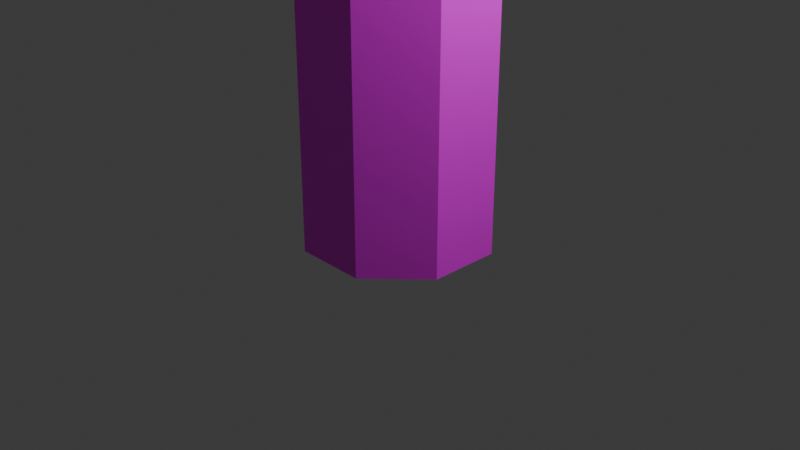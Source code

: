 # Source: billboard.blend  (saved by Blender 5.2.45; exported with 4.5.12 LTS)
import bpy
from mathutils import Matrix  # noqa: F401  (used for matrix-valued properties, if any)

bpy.ops.wm.read_factory_settings(use_empty=True)
scene = bpy.context.scene
scene.name = 'Scene'

# ---- collections
col_billboard = bpy.data.collections.new('Billboard'); scene.collection.children.link(col_billboard)
col_rendering = bpy.data.collections.new('Rendering'); scene.collection.children.link(col_rendering)

# ---- images (referenced by path relative to the original .blend; pixels are not part of the script)
import os
ASSET_DIR = os.environ.get("B2B_ASSET_DIR", "")  # directory of the original .blend (textures are referenced by path, not embedded)
HERE = os.path.dirname(os.path.abspath(__file__))  # packed textures are extracted next to this script under _unpacked/

def load_image(name, relpath, width, height, colorspace="sRGB"):
    """Load a texture the original file referenced (path relative to the .blend, or extracted next to this script)."""
    p = next((c for c in (os.path.join(HERE, relpath), os.path.join(ASSET_DIR, relpath)) if relpath and os.path.exists(c)), "")
    if p:
        img = bpy.data.images.load(p, check_existing=True)
        img.name = name
    else:  # same state as the original file: an image datablock whose file is absent (Cycles renders it pink)
        img = bpy.data.images.new(name, width, height)
        img.source = "FILE"
        img.filepath = "//" + (relpath or name)
    img.colorspace_settings.name = colorspace
    return img
img_material_001_base_color_001 = load_image('Material.001 Base Color.001', 'billboard.png', 1024, 1024, 'sRGB')

# ---- materials (node trees are filled in below, after node groups)
mat_material_001 = bpy.data.materials.new('Material.001')

# ---- material node trees
mat_material_001.use_nodes = True; mat_material_001.node_tree.nodes.clear()
_N = mat_material_001.node_tree.nodes; _L = mat_material_001.node_tree.links
n0 = _N.new('ShaderNodeBsdfPrincipled'); n0.name = 'Principled BSDF'; n0.location = (-200, 100)
n1 = _N.new('ShaderNodeOutputMaterial'); n1.name = 'Material Output'; n1.location = (200, 100)
n2 = _N.new('ShaderNodeTexImage'); n2.name = 'Image Texture'; n2.location = (-490, 80)
n2.image = img_material_001_base_color_001
_L.new(n0.outputs[0], n1.inputs[0])
_L.new(n2.outputs[0], n0.inputs[0])
n1.is_active_output = True

# ---- world
world_world = bpy.data.worlds.new('World'); scene.world = world_world
world_world.use_nodes = True; world_world.node_tree.nodes.clear()
_N = world_world.node_tree.nodes; _L = world_world.node_tree.links
n0 = _N.new('ShaderNodeOutputWorld'); n0.name = 'World Output'; n0.location = (200, 100)
n1 = _N.new('ShaderNodeBackground'); n1.name = 'Background'; n1.location = (-200, 100)
n1.inputs[0].default_value = (0.05088, 0.05088, 0.05088, 1.0)
_L.new(n1.outputs[0], n0.inputs[0])
n0.is_active_output = True
world_world.color = (0.05088, 0.05088, 0.05088)
world_world.sun_shadow_jitter_overblur = 0.0

# ---- cameras
cam_camera = bpy.data.cameras.new('Camera')
cam_camera.clip_end = 100.0
cam_camera.ortho_scale = 7.314

# ---- lights
light_light = bpy.data.lights.new('Light', 'POINT')
light_light.energy = 1000.0
light_light.shadow_soft_size = 0.1

# ---- meshes
me_billboard = bpy.data.meshes.new('Billboard')
me_billboard.from_pydata([(0.3827, 0.9239, -0.1839), (0.3827, 0.9239, 14.15), (0.9239, 0.3827, -0.1839), (0.9239, 0.3827, 14.15), (0.9239, -0.3827, -0.1839), (0.9239, -0.3827, 14.15), (0.3827, -0.9239, -0.1839), (0.3827, -0.9239, 14.15), (-0.3827, -0.9239, -0.1839), (-0.3827, -0.9239, 14.15), (-0.9239, -0.3827, -0.1839), (-0.9239, -0.3827, 14.15), (-0.9239, 0.3827, -0.1839), (-0.9239, 0.3827, 14.15), (-0.3827, 0.9239, -0.1839), (-0.3827, 0.9239, 14.15), (-1.644, -11.28, 26.13), (-1.644, -11.28, 15.32), (4.637, -13.26, 14.11), (4.637, -13.26, 14.21), (4.637, 13.26, 14.11), (4.637, 13.26, 14.21), (-4.637, 13.26, 14.11), (-4.637, -13.26, 14.11), (-4.637, -13.26, 14.21), (-4.637, 13.26, 14.21), (-1.644, 11.28, 15.32), (-1.644, 11.28, 26.13), (-1.22, -11.28, 15.32), (-1.22, -11.28, 26.13), (-1.22, 11.28, 15.32), (-1.22, 11.28, 26.13), (1.3, -11.28, 26.13), (1.3, -11.28, 15.32), (1.3, 11.28, 15.32), (1.3, 11.28, 26.13), (1.725, -11.28, 15.32), (1.725, -11.28, 26.13), (1.725, 11.28, 15.32), (1.725, 11.28, 26.13), (4.268, -12.9, 15.43), (4.268, -12.9, 15.68), (4.268, 12.92, 15.43), (4.268, 12.92, 15.68), (4.508, -12.9, 15.43), (4.508, -12.9, 15.68), (4.508, 12.92, 15.43), (4.508, 12.92, 15.68), (4.268, -13.16, 15.43), (4.268, -13.16, 15.68), (4.508, -13.16, 15.68), (4.508, -13.16, 15.43), (4.268, 13.18, 15.68), (4.268, 13.18, 15.43), (4.508, 13.18, 15.43), (4.508, 13.18, 15.68), (4.508, 12.92, 14.21), (4.268, 12.92, 14.21), (4.268, -12.9, 14.21), (4.508, -12.9, 14.21), (4.268, -13.16, 14.21), (4.508, -13.16, 14.21), (4.508, 13.18, 14.21), (4.268, 13.18, 14.21), (-4.51, -12.9, 15.43), (-4.51, -12.9, 15.68), (-4.51, 12.92, 15.43), (-4.51, 12.92, 15.68), (-4.27, -12.9, 15.43), (-4.27, -12.9, 15.68), (-4.27, 12.92, 15.43), (-4.27, 12.92, 15.68), (-4.51, -13.16, 15.43), (-4.51, -13.16, 15.68), (-4.27, -13.16, 15.68), (-4.27, -13.16, 15.43), (-4.51, 13.18, 15.68), (-4.51, 13.18, 15.43), (-4.27, 13.18, 15.43), (-4.27, 13.18, 15.68), (-4.27, 12.92, 14.21), (-4.51, 12.92, 14.21), (-4.51, -12.9, 14.21), (-4.27, -12.9, 14.21), (-4.51, -13.16, 14.21), (-4.27, -13.16, 14.21), (-4.27, 13.18, 14.21), (-4.51, 13.18, 14.21), (-1.22, -11.28, 14.19), (-1.22, 11.28, 14.19), (1.3, 11.28, 14.19), (1.3, -11.28, 14.19)], [], [(13, 15, 14, 12), (14, 15, 1, 0), (1, 3, 2, 0), (5, 7, 6, 4), (7, 9, 8, 6), (9, 11, 10, 8), (11, 13, 12, 10), (1, 15, 13, 11, 9, 7, 5, 3), (0, 2, 4, 6, 8, 10, 12, 14), (22, 25, 21, 20), (20, 21, 19, 18), (18, 19, 24, 23), (22, 20, 18, 23), (21, 25, 24, 19), (17, 16, 27, 26), (25, 22, 23, 24), (26, 27, 31, 30), (33, 32, 29, 28), (28, 29, 16, 17), (26, 30, 28, 17), (31, 27, 16, 29), (33, 28, 88, 91), (34, 35, 39, 38), (38, 39, 37, 36), (36, 37, 32, 33), (34, 38, 36, 33), (39, 35, 32, 37), (68, 69, 41, 40), (43, 47, 55, 52), (75, 68, 40, 48), (74, 75, 48, 49), (42, 46, 47, 43), (40, 41, 45, 44), (51, 50, 49, 48), (46, 42, 57, 56), (45, 41, 49, 50), (44, 45, 50, 51), (53, 52, 55, 54), (78, 79, 52, 53), (47, 46, 54, 55), (42, 53, 63, 57), (58, 59, 61, 60), (56, 57, 63, 62), (44, 51, 61, 59), (54, 46, 56, 62), (48, 40, 58, 60), (51, 48, 60, 61), (53, 54, 62, 63), (40, 44, 59, 58), (71, 70, 42, 43), (67, 71, 79, 76), (79, 71, 43, 52), (65, 64, 72, 73), (64, 65, 69, 68), (66, 70, 71, 67), (75, 74, 73, 72), (70, 66, 81, 80), (69, 65, 73, 74), (69, 74, 49, 41), (77, 76, 79, 78), (66, 67, 76, 77), (70, 78, 53, 42), (66, 77, 87, 81), (82, 83, 85, 84), (80, 81, 87, 86), (68, 75, 85, 83), (78, 70, 80, 86), (72, 64, 82, 84), (75, 72, 84, 85), (77, 78, 86, 87), (64, 68, 83, 82), (32, 35, 31, 29), (35, 34, 30, 31), (90, 91, 88, 89), (34, 33, 91, 90), (30, 34, 90, 89), (28, 30, 89, 88), (3, 5, 4, 2)])
_uv = me_billboard.uv_layers.new(name='UVMap')
_uv.uv.foreach_set('vector', [0.01503, 0.5125, 0.01503, 0.4855, 0.5541, 0.4855, 0.5541, 0.5125, 0.5541, 0.4855, 0.01503, 0.4855, 0.01503, 0.4585, 0.5541, 0.4585, 0.01503, 0.4585, 0.01503, 0.4314, 0.5541, 0.4314, 0.5541, 0.4585, 0.01503, 0.4044, 0.01503, 0.3774, 0.5541, 0.3774, 0.5541, 0.4044, 0.01503, 0.3774, 0.01503, 0.3504, 0.5541, 0.3504, 0.5541, 0.3774, 0.01503, 0.3504, 0.01503, 0.3233, 0.5541, 0.3233, 0.5541, 0.3504, 0.01503, 0.3233, 0.01503, 0.5125, 0.5541, 0.5125, 0.5541, 0.3233, 0.1386, 0.2962, 0.1099, 0.2905, 0.09365, 0.2661, 0.09935, 0.2375, 0.1237, 0.2212, 0.1524, 0.2269, 0.1686, 0.2512, 0.1629, 0.2799, 0.01682, 0.2415, 0.04068, 0.2256, 0.06882, 0.2312, 0.08475, 0.2551, 0.07916, 0.2832, 0.0553, 0.2991, 0.02716, 0.2935, 0.01122, 0.2697, 0.9204, 0.1409, 0.9301, 0.1409, 0.9301, 0.3068, 0.9204, 0.3068, 0.9204, 0.6152, 0.9107, 0.6152, 0.9107, 0.1409, 0.9204, 0.1409, 0.9204, 0.3068, 0.9301, 0.3068, 0.9301, 0.4727, 0.9204, 0.4727, 0.9009, 0.6152, 0.735, 0.6152, 0.735, 0.1409, 0.9009, 0.1409, 0.735, 0.6152, 0.5691, 0.6152, 0.5691, 0.1409, 0.735, 0.1409, 0.8804, 0.7658, 0.8798, 0.9666, 0.4607, 0.9667, 0.4613, 0.7659, 0.9009, 0.1409, 0.9107, 0.1409, 0.9107, 0.6152, 0.9009, 0.6152, 0.4613, 0.7659, 0.4607, 0.9667, 0.455, 0.9737, 0.4553, 0.7587, 0.2008, 0.667, 0.01486, 0.667, 0.01486, 0.6236, 0.2008, 0.6236, 0.8862, 0.7587, 0.8858, 0.9737, 0.8798, 0.9666, 0.8804, 0.7658, 0.4613, 0.7659, 0.4553, 0.7587, 0.8862, 0.7587, 0.8804, 0.7658, 0.455, 0.9737, 0.4607, 0.9667, 0.8798, 0.9666, 0.8858, 0.9737, 0.2008, 0.667, 0.2008, 0.6236, 0.2205, 0.6236, 0.2205, 0.667, 0.4482, 0.7587, 0.4478, 0.9737, 0.4419, 0.9666, 0.4424, 0.7658, 0.4424, 0.7658, 0.4419, 0.9666, 0.02276, 0.9667, 0.02332, 0.7659, 0.02332, 0.7659, 0.02276, 0.9667, 0.01697, 0.9737, 0.01734, 0.7587, 0.4482, 0.7587, 0.4424, 0.7658, 0.02332, 0.7659, 0.01734, 0.7587, 0.4419, 0.9666, 0.4478, 0.9737, 0.01697, 0.9737, 0.02276, 0.9667, 0.7238, 0.7355, 0.7238, 0.7429, 0.4682, 0.7429, 0.4682, 0.7355, 0.4747, 0.6566, 0.4678, 0.6566, 0.4678, 0.649, 0.4747, 0.649, 0.461, 0.6473, 0.461, 0.6397, 0.7166, 0.6397, 0.7166, 0.6473, 0.4682, 0.6989, 0.4682, 0.6915, 0.7238, 0.6915, 0.7238, 0.6989, 0.7209, 0.7342, 0.7278, 0.7342, 0.7278, 0.7414, 0.7209, 0.7414, 0.4682, 0.7355, 0.4682, 0.7429, 0.461, 0.7429, 0.461, 0.7355, 0.731, 0.6915, 0.731, 0.6989, 0.7238, 0.6989, 0.7238, 0.6915, 0.7278, 0.7342, 0.7209, 0.7342, 0.7209, 0.699, 0.7278, 0.699, 0.461, 0.6473, 0.4682, 0.6473, 0.4682, 0.6549, 0.461, 0.6549, 0.4684, 0.6397, 0.461, 0.6397, 0.461, 0.6321, 0.4684, 0.6321, 0.4747, 0.6918, 0.4747, 0.699, 0.4678, 0.699, 0.4678, 0.6918, 0.7209, 0.6918, 0.7209, 0.699, 0.4747, 0.699, 0.4747, 0.6918, 0.4678, 0.6336, 0.475, 0.6336, 0.475, 0.6413, 0.4678, 0.6413, 0.5526, 0.6413, 0.5526, 0.6336, 0.5878, 0.6336, 0.5878, 0.6413, 0.6298, 0.6325, 0.6298, 0.6397, 0.6221, 0.6397, 0.6221, 0.6325, 0.623, 0.6413, 0.623, 0.6344, 0.6307, 0.6344, 0.6307, 0.6413, 0.4684, 0.6397, 0.4684, 0.6321, 0.505, 0.6321, 0.505, 0.6397, 0.475, 0.6413, 0.475, 0.6336, 0.5102, 0.6336, 0.5102, 0.6413, 0.549, 0.6397, 0.549, 0.6321, 0.5856, 0.6321, 0.5856, 0.6397, 0.731, 0.6915, 0.7238, 0.6915, 0.7238, 0.6549, 0.731, 0.6549, 0.4747, 0.6918, 0.4678, 0.6918, 0.4678, 0.6566, 0.4747, 0.6566, 0.4682, 0.7355, 0.461, 0.7355, 0.461, 0.6989, 0.4682, 0.6989, 0.4747, 0.7414, 0.4747, 0.7342, 0.7209, 0.7342, 0.7209, 0.7414, 0.7278, 0.6566, 0.7209, 0.6566, 0.7209, 0.649, 0.7278, 0.649, 0.7209, 0.649, 0.7209, 0.6566, 0.4747, 0.6566, 0.4747, 0.649, 0.505, 0.6321, 0.5124, 0.6321, 0.5124, 0.6397, 0.505, 0.6397, 0.731, 0.7355, 0.731, 0.7429, 0.7238, 0.7429, 0.7238, 0.7355, 0.4678, 0.7342, 0.4747, 0.7342, 0.4747, 0.7414, 0.4678, 0.7414, 0.4682, 0.6915, 0.4682, 0.6989, 0.461, 0.6989, 0.461, 0.6915, 0.4747, 0.7342, 0.4678, 0.7342, 0.4678, 0.699, 0.4747, 0.699, 0.7238, 0.6473, 0.731, 0.6473, 0.731, 0.6549, 0.7238, 0.6549, 0.7238, 0.6473, 0.7238, 0.6549, 0.4682, 0.6549, 0.4682, 0.6473, 0.7278, 0.6918, 0.7278, 0.699, 0.7209, 0.699, 0.7209, 0.6918, 0.5174, 0.6413, 0.5102, 0.6413, 0.5102, 0.6336, 0.5174, 0.6336, 0.4678, 0.649, 0.4678, 0.6413, 0.714, 0.6413, 0.714, 0.649, 0.5174, 0.6413, 0.5174, 0.6336, 0.5526, 0.6336, 0.5526, 0.6413, 0.4794, 0.6938, 0.4794, 0.6955, 0.4776, 0.6955, 0.4776, 0.6938, 0.6307, 0.6413, 0.6307, 0.6344, 0.6383, 0.6344, 0.6383, 0.6413, 0.5856, 0.6397, 0.5856, 0.6321, 0.6221, 0.6321, 0.6221, 0.6397, 0.5878, 0.6413, 0.5878, 0.6336, 0.623, 0.6336, 0.623, 0.6413, 0.5124, 0.6397, 0.5124, 0.6321, 0.549, 0.6321, 0.549, 0.6397, 0.4682, 0.6915, 0.461, 0.6915, 0.461, 0.6549, 0.4682, 0.6549, 0.7278, 0.6918, 0.7209, 0.6918, 0.7209, 0.6566, 0.7278, 0.6566, 0.731, 0.7355, 0.7238, 0.7355, 0.7238, 0.6989, 0.731, 0.6989, 0.01486, 0.7103, 0.403, 0.7103, 0.403, 0.7537, 0.01486, 0.7537, 0.01486, 0.5803, 0.2008, 0.5803, 0.2008, 0.6236, 0.01486, 0.6236, 0.403, 0.7103, 0.01486, 0.7103, 0.01486, 0.667, 0.403, 0.667, 0.403, 0.5803, 0.01486, 0.5803, 0.01486, 0.5606, 0.403, 0.5606, 0.2008, 0.6236, 0.2008, 0.5803, 0.2205, 0.5803, 0.2205, 0.6236, 0.403, 0.5606, 0.01486, 0.5606, 0.01486, 0.5408, 0.403, 0.5408, 0.01503, 0.4314, 0.01503, 0.4044, 0.5541, 0.4044, 0.5541, 0.4314])
me_billboard.materials.append(mat_material_001)
me_billboard.use_mirror_vertex_groups = False
me_billboard.update()

# ---- objects
ob_billboard = bpy.data.objects.new('Billboard', me_billboard)
ob_camera = bpy.data.objects.new('Camera', cam_camera)
ob_light = bpy.data.objects.new('Light', light_light)

# ---- transforms, parenting, visibility, modifiers, constraints
ob_billboard.location = (0.0, 0.0, 0.0)
ob_billboard.lock_rotations_4d = False
ob_billboard.empty_display_type = 'ARROWS'
ob_billboard.lineart.crease_threshold = 0.0
ob_camera.location = (7.359, -6.926, 4.958)
ob_camera.rotation_euler = (1.109, 0.0, 0.8149)
ob_camera.lock_rotations_4d = False
ob_camera.empty_display_type = 'ARROWS'
ob_camera.color = (0.0, 0.0, 0.0, 0.0)
ob_camera.display_type = 'WIRE'
ob_camera.lineart.crease_threshold = 0.0
ob_light.location = (4.076, 1.005, 5.904)
ob_light.rotation_euler = (0.6503, 0.05522, 1.866)
ob_light.lock_rotations_4d = False
ob_light.empty_display_type = 'ARROWS'
ob_light.color = (0.0, 0.0, 0.0, 0.0)
ob_light.lineart.crease_threshold = 0.0

# ---- collection membership
col_billboard.objects.link(ob_billboard)
col_rendering.objects.link(ob_camera)
col_rendering.objects.link(ob_light)

# ---- scene / render settings (as saved in the file)
scene.camera = ob_camera
scene.frame_start = 1; scene.frame_end = 250; scene.frame_set(127)
scene.render.engine = 'BLENDER_EEVEE_NEXT'
scene.render.bake_bias = 0.0
scene.render.bake_samples = 0
scene.cycles.sampling_pattern = 'TABULATED_SOBOL'
scene.eevee.use_volume_custom_range = False
scene.eevee.fast_gi_thickness_far = 0.0
bpy.context.view_layer.update()
